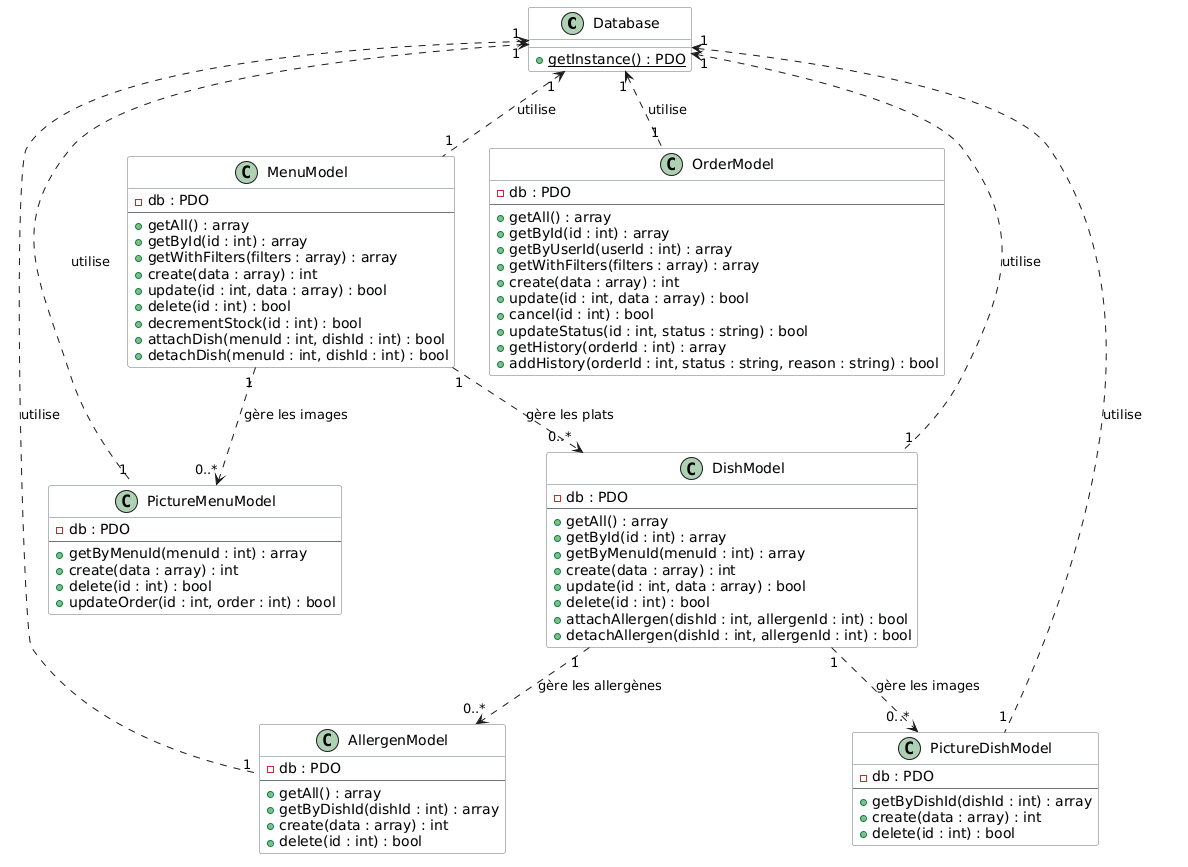

The diagram above was rendered by PlantUML. Its source (embedded in the PNG):
@startuml
skinparam classBackgroundColor #F8F9FA
skinparam classBorderColor #6C757D

class Database {
    + {static} getInstance() : PDO
}

class MenuModel {
    - db : PDO
    --
    + getAll() : array
    + getById(id : int) : array
    + getWithFilters(filters : array) : array
    + create(data : array) : int
    + update(id : int, data : array) : bool
    + delete(id : int) : bool
    + decrementStock(id : int) : bool
    + attachDish(menuId : int, dishId : int) : bool
    + detachDish(menuId : int, dishId : int) : bool
}

class DishModel {
    - db : PDO
    --
    + getAll() : array
    + getById(id : int) : array
    + getByMenuId(menuId : int) : array
    + create(data : array) : int
    + update(id : int, data : array) : bool
    + delete(id : int) : bool
    + attachAllergen(dishId : int, allergenId : int) : bool
    + detachAllergen(dishId : int, allergenId : int) : bool
}

class AllergenModel {
    - db : PDO
    --
    + getAll() : array
    + getByDishId(dishId : int) : array
    + create(data : array) : int
    + delete(id : int) : bool
}

class OrderModel {
    - db : PDO
    --
    + getAll() : array
    + getById(id : int) : array
    + getByUserId(userId : int) : array
    + getWithFilters(filters : array) : array
    + create(data : array) : int
    + update(id : int, data : array) : bool
    + cancel(id : int) : bool
    + updateStatus(id : int, status : string) : bool
    + getHistory(orderId : int) : array
    + addHistory(orderId : int, status : string, reason : string) : bool
}

class PictureMenuModel {
    - db : PDO
    --
    + getByMenuId(menuId : int) : array
    + create(data : array) : int
    + delete(id : int) : bool
    + updateOrder(id : int, order : int) : bool
}

class PictureDishModel {
    - db : PDO
    --
    + getByDishId(dishId : int) : array
    + create(data : array) : int
    + delete(id : int) : bool
}

Database "1" <.. "1" MenuModel : utilise
Database "1" <.. "1" DishModel : utilise
Database "1" <.. "1" AllergenModel : utilise
Database "1" <.. "1" OrderModel : utilise
Database "1" <.. "1" PictureMenuModel : utilise
Database "1" <.. "1" PictureDishModel : utilise

MenuModel "1" ..> "0..*" DishModel : gère les plats
DishModel "1" ..> "0..*" AllergenModel : gère les allergènes
MenuModel "1" ..> "0..*" PictureMenuModel : gère les images
DishModel "1" ..> "0..*" PictureDishModel : gère les images
@enduml